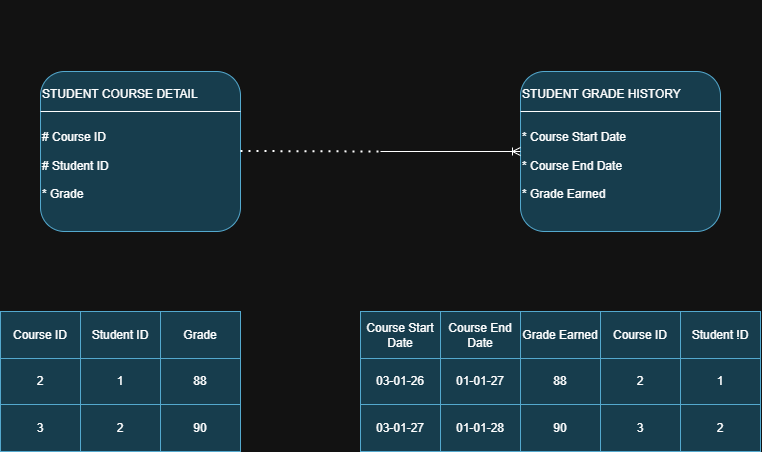

The diagram above was exported from draw.io. Its source (the exported page's mxGraphModel, read from the mxfile embedded in the PNG):
<mxGraphModel dx="952" dy="550" grid="1" gridSize="10" guides="1" tooltips="1" connect="1" arrows="1" fold="1" page="1" pageScale="1" pageWidth="827" pageHeight="1169" math="0" shadow="0">
  <root>
    <mxCell id="0" />
    <mxCell id="1" parent="0" />
    <mxCell id="yNfIgwgYC_lxOZcvF3-k-1" parent="1" style="rounded=1;whiteSpace=wrap;html=1;fillColor=#b1ddf0;strokeColor=#10739e;align=left;" value="&lt;div&gt;&lt;br&gt;&lt;/div&gt;&lt;div&gt;&lt;br&gt;&lt;/div&gt;&lt;div&gt;&lt;br&gt;&lt;/div&gt;&lt;div style=&quot;&quot;&gt;&lt;span style=&quot;background-color: transparent; color: light-dark(rgb(0, 0, 0), rgb(255, 255, 255));&quot;&gt;STUDENT COURSE DETAIL&lt;/span&gt;&lt;/div&gt;&lt;div style=&quot;&quot;&gt;&lt;span style=&quot;background-color: transparent; color: light-dark(rgb(0, 0, 0), rgb(255, 255, 255));&quot;&gt;&lt;br&gt;&lt;/span&gt;&lt;/div&gt;&lt;div style=&quot;&quot;&gt;&lt;span style=&quot;background-color: transparent; color: light-dark(rgb(0, 0, 0), rgb(255, 255, 255));&quot;&gt;&lt;br&gt;&lt;/span&gt;&lt;/div&gt;&lt;div style=&quot;&quot;&gt;&lt;span style=&quot;background-color: transparent; color: light-dark(rgb(0, 0, 0), rgb(255, 255, 255));&quot;&gt;# Course ID&lt;/span&gt;&lt;/div&gt;&lt;div style=&quot;&quot;&gt;&lt;span style=&quot;background-color: transparent; color: light-dark(rgb(0, 0, 0), rgb(255, 255, 255));&quot;&gt;&lt;br&gt;&lt;/span&gt;&lt;/div&gt;&lt;div style=&quot;&quot;&gt;# Student ID&lt;/div&gt;&lt;div style=&quot;&quot;&gt;&lt;br&gt;&lt;/div&gt;&lt;div style=&quot;&quot;&gt;* Grade&lt;/div&gt;&lt;div style=&quot;&quot;&gt;&lt;br&gt;&lt;/div&gt;&lt;div&gt;&lt;br&gt;&lt;/div&gt;&lt;div&gt;&lt;br&gt;&lt;/div&gt;&lt;div&gt;&lt;br&gt;&lt;/div&gt;" vertex="1">
      <mxGeometry height="160" width="200" x="80" y="200" as="geometry" />
    </mxCell>
    <mxCell id="yNfIgwgYC_lxOZcvF3-k-2" parent="1" style="rounded=1;whiteSpace=wrap;html=1;fillColor=#b1ddf0;strokeColor=#10739e;align=left;" value="&lt;div style=&quot;&quot;&gt;&lt;span style=&quot;background-color: transparent; color: light-dark(rgb(0, 0, 0), rgb(255, 255, 255));&quot;&gt;&lt;br&gt;&lt;/span&gt;&lt;/div&gt;&lt;div style=&quot;&quot;&gt;&lt;span style=&quot;background-color: transparent; color: light-dark(rgb(0, 0, 0), rgb(255, 255, 255));&quot;&gt;&lt;br&gt;&lt;/span&gt;&lt;/div&gt;&lt;div style=&quot;&quot;&gt;&lt;span style=&quot;background-color: transparent; color: light-dark(rgb(0, 0, 0), rgb(255, 255, 255));&quot;&gt;&lt;br&gt;&lt;/span&gt;&lt;/div&gt;&lt;div style=&quot;&quot;&gt;&lt;span style=&quot;background-color: transparent; color: light-dark(rgb(0, 0, 0), rgb(255, 255, 255));&quot;&gt;&lt;br&gt;&lt;/span&gt;&lt;/div&gt;&lt;div style=&quot;&quot;&gt;&lt;span style=&quot;background-color: transparent; color: light-dark(rgb(0, 0, 0), rgb(255, 255, 255));&quot;&gt;&lt;br&gt;&lt;/span&gt;&lt;/div&gt;&lt;div style=&quot;&quot;&gt;&lt;span style=&quot;background-color: transparent; color: light-dark(rgb(0, 0, 0), rgb(255, 255, 255));&quot;&gt;&lt;br&gt;&lt;/span&gt;&lt;/div&gt;&lt;div style=&quot;&quot;&gt;&lt;span style=&quot;background-color: transparent; color: light-dark(rgb(0, 0, 0), rgb(255, 255, 255));&quot;&gt;STUDENT GRADE HISTORY&lt;/span&gt;&lt;/div&gt;&lt;div style=&quot;&quot;&gt;&lt;br&gt;&lt;/div&gt;&lt;div style=&quot;&quot;&gt;&lt;br&gt;&lt;/div&gt;&lt;div style=&quot;&quot;&gt;* Course Start Date&lt;/div&gt;&lt;div style=&quot;&quot;&gt;&lt;br&gt;&lt;/div&gt;&lt;div style=&quot;&quot;&gt;* Course End Date&lt;/div&gt;&lt;div style=&quot;&quot;&gt;&lt;br&gt;&lt;/div&gt;&lt;div style=&quot;&quot;&gt;* Grade Earned&lt;/div&gt;&lt;div&gt;&lt;br&gt;&lt;/div&gt;&lt;div&gt;&lt;br&gt;&lt;/div&gt;&lt;div&gt;&lt;br&gt;&lt;/div&gt;&lt;div&gt;&lt;br&gt;&lt;/div&gt;&lt;div&gt;&lt;br&gt;&lt;/div&gt;&lt;div&gt;&lt;br&gt;&lt;/div&gt;&lt;div&gt;&lt;br&gt;&lt;/div&gt;" vertex="1">
      <mxGeometry height="160" width="200" x="560" y="200" as="geometry" />
    </mxCell>
    <mxCell id="yNfIgwgYC_lxOZcvF3-k-5" edge="1" parent="1" style="endArrow=none;html=1;rounded=0;entryX=1;entryY=0.25;entryDx=0;entryDy=0;" target="yNfIgwgYC_lxOZcvF3-k-1" value="">
      <mxGeometry height="50" relative="1" width="50" as="geometry">
        <mxPoint x="80" y="240" as="sourcePoint" />
        <mxPoint x="130" y="190" as="targetPoint" />
      </mxGeometry>
    </mxCell>
    <mxCell id="yNfIgwgYC_lxOZcvF3-k-9" edge="1" parent="1" style="endArrow=none;html=1;rounded=0;entryX=1;entryY=0.25;entryDx=0;entryDy=0;" target="yNfIgwgYC_lxOZcvF3-k-2" value="">
      <mxGeometry height="50" relative="1" width="50" as="geometry">
        <mxPoint x="560" y="240" as="sourcePoint" />
        <mxPoint x="610" y="190" as="targetPoint" />
      </mxGeometry>
    </mxCell>
    <mxCell id="yNfIgwgYC_lxOZcvF3-k-11" edge="1" parent="1" style="endArrow=none;dashed=1;html=1;dashPattern=1 3;strokeWidth=2;rounded=0;" value="">
      <mxGeometry height="50" relative="1" width="50" as="geometry">
        <mxPoint x="280" y="279.5" as="sourcePoint" />
        <mxPoint x="420" y="280" as="targetPoint" />
      </mxGeometry>
    </mxCell>
    <mxCell id="yNfIgwgYC_lxOZcvF3-k-13" edge="1" parent="1" source="yNfIgwgYC_lxOZcvF3-k-2" style="endArrow=none;html=1;rounded=0;startArrow=ERoneToMany;startFill=0;exitX=0;exitY=0.5;exitDx=0;exitDy=0;" value="">
      <mxGeometry height="50" relative="1" width="50" as="geometry">
        <mxPoint x="490" y="230" as="sourcePoint" />
        <mxPoint x="420" y="280" as="targetPoint" />
      </mxGeometry>
    </mxCell>
    <mxCell id="yNfIgwgYC_lxOZcvF3-k-27" parent="1" style="childLayout=tableLayout;recursiveResize=0;shadow=0;fillColor=#b1ddf0;strokeColor=#10739e;" value="" vertex="1">
      <mxGeometry height="140" width="240" x="40" y="440" as="geometry" />
    </mxCell>
    <mxCell id="yNfIgwgYC_lxOZcvF3-k-28" parent="yNfIgwgYC_lxOZcvF3-k-27" style="shape=tableRow;horizontal=0;startSize=0;swimlaneHead=0;swimlaneBody=0;top=0;left=0;bottom=0;right=0;dropTarget=0;collapsible=0;recursiveResize=0;expand=0;fontStyle=0;fillColor=none;strokeColor=inherit;" value="" vertex="1">
      <mxGeometry height="47" width="240" as="geometry" />
    </mxCell>
    <mxCell id="yNfIgwgYC_lxOZcvF3-k-29" parent="yNfIgwgYC_lxOZcvF3-k-28" style="connectable=0;recursiveResize=0;strokeColor=inherit;fillColor=none;align=center;whiteSpace=wrap;html=1;" value="Course ID" vertex="1">
      <mxGeometry height="47" width="80" as="geometry">
        <mxRectangle height="47" width="80" as="alternateBounds" />
      </mxGeometry>
    </mxCell>
    <mxCell id="yNfIgwgYC_lxOZcvF3-k-30" parent="yNfIgwgYC_lxOZcvF3-k-28" style="connectable=0;recursiveResize=0;strokeColor=inherit;fillColor=none;align=center;whiteSpace=wrap;html=1;" value="Student ID" vertex="1">
      <mxGeometry height="47" width="80" x="80" as="geometry">
        <mxRectangle height="47" width="80" as="alternateBounds" />
      </mxGeometry>
    </mxCell>
    <mxCell id="yNfIgwgYC_lxOZcvF3-k-31" parent="yNfIgwgYC_lxOZcvF3-k-28" style="connectable=0;recursiveResize=0;strokeColor=inherit;fillColor=none;align=center;whiteSpace=wrap;html=1;" value="Grade" vertex="1">
      <mxGeometry height="47" width="80" x="160" as="geometry">
        <mxRectangle height="47" width="80" as="alternateBounds" />
      </mxGeometry>
    </mxCell>
    <mxCell id="yNfIgwgYC_lxOZcvF3-k-32" parent="yNfIgwgYC_lxOZcvF3-k-27" style="shape=tableRow;horizontal=0;startSize=0;swimlaneHead=0;swimlaneBody=0;top=0;left=0;bottom=0;right=0;dropTarget=0;collapsible=0;recursiveResize=0;expand=0;fontStyle=0;fillColor=none;strokeColor=inherit;" vertex="1">
      <mxGeometry height="46" width="240" y="47" as="geometry" />
    </mxCell>
    <mxCell id="yNfIgwgYC_lxOZcvF3-k-33" parent="yNfIgwgYC_lxOZcvF3-k-32" style="connectable=0;recursiveResize=0;strokeColor=inherit;fillColor=none;align=center;whiteSpace=wrap;html=1;" value="2" vertex="1">
      <mxGeometry height="46" width="80" as="geometry">
        <mxRectangle height="46" width="80" as="alternateBounds" />
      </mxGeometry>
    </mxCell>
    <mxCell id="yNfIgwgYC_lxOZcvF3-k-34" parent="yNfIgwgYC_lxOZcvF3-k-32" style="connectable=0;recursiveResize=0;strokeColor=inherit;fillColor=none;align=center;whiteSpace=wrap;html=1;" value="1" vertex="1">
      <mxGeometry height="46" width="80" x="80" as="geometry">
        <mxRectangle height="46" width="80" as="alternateBounds" />
      </mxGeometry>
    </mxCell>
    <mxCell id="yNfIgwgYC_lxOZcvF3-k-35" parent="yNfIgwgYC_lxOZcvF3-k-32" style="connectable=0;recursiveResize=0;strokeColor=inherit;fillColor=none;align=center;whiteSpace=wrap;html=1;" value="88" vertex="1">
      <mxGeometry height="46" width="80" x="160" as="geometry">
        <mxRectangle height="46" width="80" as="alternateBounds" />
      </mxGeometry>
    </mxCell>
    <mxCell id="yNfIgwgYC_lxOZcvF3-k-36" parent="yNfIgwgYC_lxOZcvF3-k-27" style="shape=tableRow;horizontal=0;startSize=0;swimlaneHead=0;swimlaneBody=0;top=0;left=0;bottom=0;right=0;dropTarget=0;collapsible=0;recursiveResize=0;expand=0;fontStyle=0;fillColor=none;strokeColor=inherit;" vertex="1">
      <mxGeometry height="47" width="240" y="93" as="geometry" />
    </mxCell>
    <mxCell id="yNfIgwgYC_lxOZcvF3-k-37" parent="yNfIgwgYC_lxOZcvF3-k-36" style="connectable=0;recursiveResize=0;strokeColor=inherit;fillColor=none;align=center;whiteSpace=wrap;html=1;" value="3" vertex="1">
      <mxGeometry height="47" width="80" as="geometry">
        <mxRectangle height="47" width="80" as="alternateBounds" />
      </mxGeometry>
    </mxCell>
    <mxCell id="yNfIgwgYC_lxOZcvF3-k-38" parent="yNfIgwgYC_lxOZcvF3-k-36" style="connectable=0;recursiveResize=0;strokeColor=inherit;fillColor=none;align=center;whiteSpace=wrap;html=1;" value="2" vertex="1">
      <mxGeometry height="47" width="80" x="80" as="geometry">
        <mxRectangle height="47" width="80" as="alternateBounds" />
      </mxGeometry>
    </mxCell>
    <mxCell id="yNfIgwgYC_lxOZcvF3-k-39" parent="yNfIgwgYC_lxOZcvF3-k-36" style="connectable=0;recursiveResize=0;strokeColor=inherit;fillColor=none;align=center;whiteSpace=wrap;html=1;" value="90" vertex="1">
      <mxGeometry height="47" width="80" x="160" as="geometry">
        <mxRectangle height="47" width="80" as="alternateBounds" />
      </mxGeometry>
    </mxCell>
    <mxCell id="yNfIgwgYC_lxOZcvF3-k-40" parent="1" style="childLayout=tableLayout;recursiveResize=0;shadow=0;fillColor=#b1ddf0;strokeColor=#10739e;" value="" vertex="1">
      <mxGeometry height="140" width="400" x="400" y="440" as="geometry" />
    </mxCell>
    <mxCell id="yNfIgwgYC_lxOZcvF3-k-41" parent="yNfIgwgYC_lxOZcvF3-k-40" style="shape=tableRow;horizontal=0;startSize=0;swimlaneHead=0;swimlaneBody=0;top=0;left=0;bottom=0;right=0;dropTarget=0;collapsible=0;recursiveResize=0;expand=0;fontStyle=0;fillColor=none;strokeColor=inherit;" value="" vertex="1">
      <mxGeometry height="47" width="400" as="geometry" />
    </mxCell>
    <mxCell id="yNfIgwgYC_lxOZcvF3-k-42" parent="yNfIgwgYC_lxOZcvF3-k-41" style="connectable=0;recursiveResize=0;strokeColor=inherit;fillColor=none;align=center;whiteSpace=wrap;html=1;" value="Course Start Date" vertex="1">
      <mxGeometry height="47" width="80" as="geometry">
        <mxRectangle height="47" width="80" as="alternateBounds" />
      </mxGeometry>
    </mxCell>
    <mxCell id="yNfIgwgYC_lxOZcvF3-k-43" parent="yNfIgwgYC_lxOZcvF3-k-41" style="connectable=0;recursiveResize=0;strokeColor=inherit;fillColor=none;align=center;whiteSpace=wrap;html=1;" value="Course End Date" vertex="1">
      <mxGeometry height="47" width="80" x="80" as="geometry">
        <mxRectangle height="47" width="80" as="alternateBounds" />
      </mxGeometry>
    </mxCell>
    <mxCell id="yNfIgwgYC_lxOZcvF3-k-44" parent="yNfIgwgYC_lxOZcvF3-k-41" style="connectable=0;recursiveResize=0;strokeColor=inherit;fillColor=none;align=center;whiteSpace=wrap;html=1;" value="Grade Earned" vertex="1">
      <mxGeometry height="47" width="80" x="160" as="geometry">
        <mxRectangle height="47" width="80" as="alternateBounds" />
      </mxGeometry>
    </mxCell>
    <mxCell id="yNfIgwgYC_lxOZcvF3-k-56" parent="yNfIgwgYC_lxOZcvF3-k-41" style="connectable=0;recursiveResize=0;strokeColor=inherit;fillColor=none;align=center;whiteSpace=wrap;html=1;" value="Course ID" vertex="1">
      <mxGeometry height="47" width="80" x="240" as="geometry">
        <mxRectangle height="47" width="80" as="alternateBounds" />
      </mxGeometry>
    </mxCell>
    <mxCell id="yNfIgwgYC_lxOZcvF3-k-59" parent="yNfIgwgYC_lxOZcvF3-k-41" style="connectable=0;recursiveResize=0;strokeColor=inherit;fillColor=none;align=center;whiteSpace=wrap;html=1;" value="Student !D" vertex="1">
      <mxGeometry height="47" width="80" x="320" as="geometry">
        <mxRectangle height="47" width="80" as="alternateBounds" />
      </mxGeometry>
    </mxCell>
    <mxCell id="yNfIgwgYC_lxOZcvF3-k-45" parent="yNfIgwgYC_lxOZcvF3-k-40" style="shape=tableRow;horizontal=0;startSize=0;swimlaneHead=0;swimlaneBody=0;top=0;left=0;bottom=0;right=0;dropTarget=0;collapsible=0;recursiveResize=0;expand=0;fontStyle=0;fillColor=none;strokeColor=inherit;" vertex="1">
      <mxGeometry height="46" width="400" y="47" as="geometry" />
    </mxCell>
    <mxCell id="yNfIgwgYC_lxOZcvF3-k-46" parent="yNfIgwgYC_lxOZcvF3-k-45" style="connectable=0;recursiveResize=0;strokeColor=inherit;fillColor=none;align=center;whiteSpace=wrap;html=1;" value="03-01-26" vertex="1">
      <mxGeometry height="46" width="80" as="geometry">
        <mxRectangle height="46" width="80" as="alternateBounds" />
      </mxGeometry>
    </mxCell>
    <mxCell id="yNfIgwgYC_lxOZcvF3-k-47" parent="yNfIgwgYC_lxOZcvF3-k-45" style="connectable=0;recursiveResize=0;strokeColor=inherit;fillColor=none;align=center;whiteSpace=wrap;html=1;" value="01-01-27" vertex="1">
      <mxGeometry height="46" width="80" x="80" as="geometry">
        <mxRectangle height="46" width="80" as="alternateBounds" />
      </mxGeometry>
    </mxCell>
    <mxCell id="yNfIgwgYC_lxOZcvF3-k-48" parent="yNfIgwgYC_lxOZcvF3-k-45" style="connectable=0;recursiveResize=0;strokeColor=inherit;fillColor=none;align=center;whiteSpace=wrap;html=1;" value="88" vertex="1">
      <mxGeometry height="46" width="80" x="160" as="geometry">
        <mxRectangle height="46" width="80" as="alternateBounds" />
      </mxGeometry>
    </mxCell>
    <mxCell id="yNfIgwgYC_lxOZcvF3-k-57" parent="yNfIgwgYC_lxOZcvF3-k-45" style="connectable=0;recursiveResize=0;strokeColor=inherit;fillColor=none;align=center;whiteSpace=wrap;html=1;" value="2" vertex="1">
      <mxGeometry height="46" width="80" x="240" as="geometry">
        <mxRectangle height="46" width="80" as="alternateBounds" />
      </mxGeometry>
    </mxCell>
    <mxCell id="yNfIgwgYC_lxOZcvF3-k-60" parent="yNfIgwgYC_lxOZcvF3-k-45" style="connectable=0;recursiveResize=0;strokeColor=inherit;fillColor=none;align=center;whiteSpace=wrap;html=1;" value="1" vertex="1">
      <mxGeometry height="46" width="80" x="320" as="geometry">
        <mxRectangle height="46" width="80" as="alternateBounds" />
      </mxGeometry>
    </mxCell>
    <mxCell id="yNfIgwgYC_lxOZcvF3-k-49" parent="yNfIgwgYC_lxOZcvF3-k-40" style="shape=tableRow;horizontal=0;startSize=0;swimlaneHead=0;swimlaneBody=0;top=0;left=0;bottom=0;right=0;dropTarget=0;collapsible=0;recursiveResize=0;expand=0;fontStyle=0;fillColor=none;strokeColor=inherit;" vertex="1">
      <mxGeometry height="47" width="400" y="93" as="geometry" />
    </mxCell>
    <mxCell id="yNfIgwgYC_lxOZcvF3-k-50" parent="yNfIgwgYC_lxOZcvF3-k-49" style="connectable=0;recursiveResize=0;strokeColor=inherit;fillColor=none;align=center;whiteSpace=wrap;html=1;" value="03-01-27" vertex="1">
      <mxGeometry height="47" width="80" as="geometry">
        <mxRectangle height="47" width="80" as="alternateBounds" />
      </mxGeometry>
    </mxCell>
    <mxCell id="yNfIgwgYC_lxOZcvF3-k-51" parent="yNfIgwgYC_lxOZcvF3-k-49" style="connectable=0;recursiveResize=0;strokeColor=inherit;fillColor=none;align=center;whiteSpace=wrap;html=1;" value="01-01-28" vertex="1">
      <mxGeometry height="47" width="80" x="80" as="geometry">
        <mxRectangle height="47" width="80" as="alternateBounds" />
      </mxGeometry>
    </mxCell>
    <mxCell id="yNfIgwgYC_lxOZcvF3-k-52" parent="yNfIgwgYC_lxOZcvF3-k-49" style="connectable=0;recursiveResize=0;strokeColor=inherit;fillColor=none;align=center;whiteSpace=wrap;html=1;" value="90" vertex="1">
      <mxGeometry height="47" width="80" x="160" as="geometry">
        <mxRectangle height="47" width="80" as="alternateBounds" />
      </mxGeometry>
    </mxCell>
    <mxCell id="yNfIgwgYC_lxOZcvF3-k-58" parent="yNfIgwgYC_lxOZcvF3-k-49" style="connectable=0;recursiveResize=0;strokeColor=inherit;fillColor=none;align=center;whiteSpace=wrap;html=1;" value="3" vertex="1">
      <mxGeometry height="47" width="80" x="240" as="geometry">
        <mxRectangle height="47" width="80" as="alternateBounds" />
      </mxGeometry>
    </mxCell>
    <mxCell id="yNfIgwgYC_lxOZcvF3-k-61" parent="yNfIgwgYC_lxOZcvF3-k-49" style="connectable=0;recursiveResize=0;strokeColor=inherit;fillColor=none;align=center;whiteSpace=wrap;html=1;" value="2" vertex="1">
      <mxGeometry height="47" width="80" x="320" as="geometry">
        <mxRectangle height="47" width="80" as="alternateBounds" />
      </mxGeometry>
    </mxCell>
  </root>
</mxGraphModel>